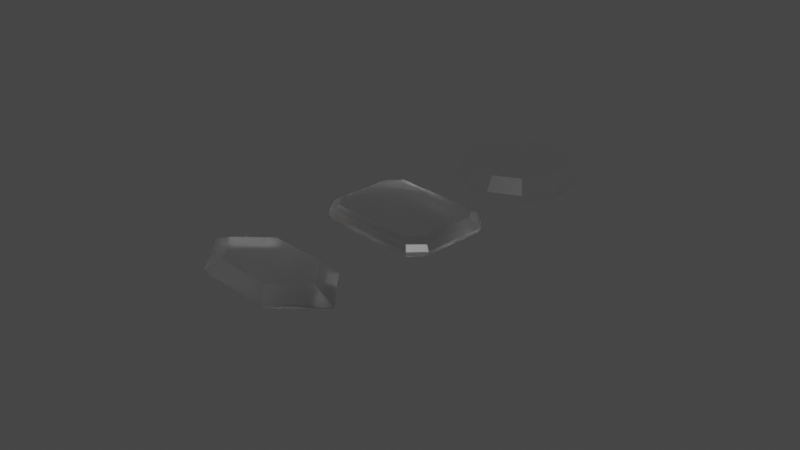 # Source: Gems.blend  (saved by Blender 2.81.16; exported with 4.5.12 LTS)
import bpy
from mathutils import Matrix  # noqa: F401  (used for matrix-valued properties, if any)

bpy.ops.wm.read_factory_settings(use_empty=True)
scene = bpy.context.scene
scene.name = 'Scene'

# ---- collections
col_collection = bpy.data.collections.new('Collection'); scene.collection.children.link(col_collection)

# ---- materials (node trees are filled in below, after node groups)
mat_material_001 = bpy.data.materials.new('Material.001')
mat_material_001.alpha_threshold = 0.0
mat_material_001.use_transparent_shadow = False
mat_material_001.diffuse_color = (0.09131, 0.8, 0.02833, 0.9)
mat_material_001.roughness = 0.5343
mat_material_001.metallic = 0.8955
mat_material_001.line_color = (0.0, 0.0, 0.0, 1.0)
mat_crystal_001 = bpy.data.materials.new('Crystal.001')
mat_crystal_001.alpha_threshold = 0.0
mat_crystal_001.use_transparent_shadow = False
mat_crystal_001.diffuse_color = (0.8, 0.006263, 0.007711, 1.0)
mat_crystal_001.roughness = 0.9075
mat_crystal_001.metallic = 1.0
mat_crystal_001.line_color = (0.0, 0.0, 0.0, 1.0)
mat_crystal_002 = bpy.data.materials.new('Crystal.002')
mat_crystal_002.alpha_threshold = 0.0
mat_crystal_002.use_transparent_shadow = False
mat_crystal_002.diffuse_color = (0.0, 0.0007013, 1.0, 0.9929)
mat_crystal_002.metallic = 0.9776
mat_crystal_002.line_color = (0.0, 0.0, 0.0, 1.0)

# ---- material node trees
mat_material_001.use_nodes = True; mat_material_001.node_tree.nodes.clear()
_N = mat_material_001.node_tree.nodes; _L = mat_material_001.node_tree.links
n0 = _N.new('ShaderNodeOutputMaterial'); n0.name = 'Material Output'; n0.location = (300, 300)
n1 = _N.new('ShaderNodeBsdfGlass'); n1.name = 'Glass BSDF'; n1.location = (10, 300)
n1.distribution = 'BECKMANN'
n1.inputs[1].default_value = 0.4
n1.inputs[2].default_value = 1.45
_L.new(n1.outputs[0], n0.inputs[0])
n0.is_active_output = True
mat_crystal_001.use_nodes = True; mat_crystal_001.node_tree.nodes.clear()
_N = mat_crystal_001.node_tree.nodes; _L = mat_crystal_001.node_tree.links
n0 = _N.new('ShaderNodeBsdfGlass'); n0.name = 'Glass BSDF'; n0.location = (10, 300)
n0.distribution = 'BECKMANN'
n0.inputs[1].default_value = 0.3301
n0.inputs[2].default_value = 0.85
n1 = _N.new('ShaderNodeOutputMaterial'); n1.name = 'Material Output'; n1.location = (300, 300)
_L.new(n0.outputs[0], n1.inputs[0])
n1.is_active_output = True
mat_crystal_002.use_nodes = True; mat_crystal_002.node_tree.nodes.clear()
_N = mat_crystal_002.node_tree.nodes; _L = mat_crystal_002.node_tree.links
n0 = _N.new('ShaderNodeOutputMaterial'); n0.name = 'Material Output'; n0.location = (300, 300)
n1 = _N.new('ShaderNodeBsdfGlass'); n1.name = 'Glass BSDF'; n1.location = (10, 300)
n1.distribution = 'BECKMANN'
n1.inputs[0].default_value = (1.0, 1.0, 1.0, 0.0)
n1.inputs[1].default_value = 0.4
n1.inputs[2].default_value = 1.45
_L.new(n1.outputs[0], n0.inputs[0])
n0.is_active_output = True

# ---- world
world_world = bpy.data.worlds.new('World'); scene.world = world_world
world_world.use_nodes = True; world_world.node_tree.nodes.clear()
_N = world_world.node_tree.nodes; _L = world_world.node_tree.links
n0 = _N.new('ShaderNodeOutputWorld'); n0.name = 'World Output'; n0.location = (300, 300)
n1 = _N.new('ShaderNodeBackground'); n1.name = 'Background'; n1.location = (10, 300)
n1.inputs[0].default_value = (0.05088, 0.05088, 0.05088, 1.0)
_L.new(n1.outputs[0], n0.inputs[0])
n0.is_active_output = True
world_world.color = (0.05088, 0.05088, 0.05088)
world_world.use_sun_shadow = False
world_world.sun_shadow_jitter_overblur = 0.0

# ---- cameras
cam_camera = bpy.data.cameras.new('Camera')
cam_camera.clip_end = 100.0
cam_camera.ortho_scale = 7.314

# ---- meshes
me_cube_001 = bpy.data.meshes.new('Cube.001')
me_cube_001.from_pydata([(0.3159, 0.6143, 0.1121), (0.3159, 0.6143, -0.1121), (0.3159, -0.6143, 0.1121), (0.3159, -0.6143, -0.1121), (-0.3159, 0.6143, 0.1121), (-0.3159, 0.6143, -0.1121), (-0.3159, -0.6143, 0.1121), (-0.3159, -0.6143, -0.1121), (-0.451, 0.4899, -0.1121), (-0.451, -0.4899, -0.1121), (0.451, 0.4899, 0.1121), (0.451, -0.4899, 0.1121), (-0.451, -0.4899, 0.1121), (-0.451, 0.4899, 0.1121), (0.451, -0.4899, -0.1121), (0.451, 0.4899, -0.1121), (0.3509, 0.6823, 0.06227), (0.3686, 0.7167, 0.0), (0.3509, 0.6823, -0.06227), (-0.3509, -0.6823, -0.06227), (-0.3686, -0.7167, 0.0), (-0.3509, -0.6823, 0.06227), (0.3509, -0.6823, 0.06227), (0.3686, -0.7167, 0.0), (0.3509, -0.6823, -0.06227), (-0.3509, 0.6823, 0.06227), (-0.3686, 0.7167, 0.0), (-0.3509, 0.6823, -0.06227), (0.5009, 0.5442, 0.06227), (0.5262, 0.5716, 0.0), (0.5009, 0.5442, -0.06227), (0.5009, -0.5442, 0.06227), (0.5262, -0.5716, 0.0), (0.5009, -0.5442, -0.06227), (-0.5009, -0.5442, 0.06227), (-0.5262, -0.5716, 0.0), (-0.5009, -0.5442, -0.06227), (-0.5009, 0.5442, 0.06227), (-0.5262, 0.5716, 0.0), (-0.5009, 0.5442, -0.06227)], [], [(11, 12, 6, 2), (22, 2, 6, 21), (37, 13, 4, 25), (9, 14, 3, 7), (31, 11, 2, 22), (25, 4, 0, 16), (16, 0, 10, 28), (28, 10, 11, 31), (5, 1, 15, 8), (8, 15, 14, 9), (21, 6, 12, 34), (34, 12, 13, 37), (0, 4, 13, 10), (10, 13, 12, 11), (9, 36, 39, 8), (36, 35, 38, 39), (35, 34, 37, 38), (7, 19, 36, 9), (19, 20, 35, 36), (20, 21, 34, 35), (15, 30, 33, 14), (30, 29, 32, 33), (29, 28, 31, 32), (1, 18, 30, 15), (18, 17, 29, 30), (17, 16, 28, 29), (5, 27, 18, 1), (27, 26, 17, 18), (26, 25, 16, 17), (14, 33, 24, 3), (33, 32, 23, 24), (32, 31, 22, 23), (8, 39, 27, 5), (39, 38, 26, 27), (38, 37, 25, 26), (3, 24, 19, 7), (24, 23, 20, 19), (23, 22, 21, 20)])
_uv = me_cube_001.uv_layers.new(name='UVMap')
_uv.uv.foreach_set('vector', [0.625, 0.6667, 0.875, 0.6667, 0.875, 0.75, 0.625, 0.75, 0.5625, 0.75, 0.625, 0.75, 0.625, 1.0, 0.5625, 1.0, 0.5625, 0.1667, 0.625, 0.1667, 0.625, 0.25, 0.5625, 0.25, 0.125, 0.6667, 0.375, 0.6667, 0.375, 0.75, 0.125, 0.75, 0.5625, 0.6667, 0.625, 0.6667, 0.625, 0.75, 0.5625, 0.75, 0.5625, 0.25, 0.625, 0.25, 0.625, 0.5, 0.5625, 0.5, 0.5625, 0.5, 0.625, 0.5, 0.625, 0.5833, 0.5625, 0.5833, 0.5625, 0.5833, 0.625, 0.5833, 0.625, 0.6667, 0.5625, 0.6667, 0.125, 0.5, 0.375, 0.5, 0.375, 0.5833, 0.125, 0.5833, 0.125, 0.5833, 0.375, 0.5833, 0.375, 0.6667, 0.125, 0.6667, 0.5625, 0.0, 0.625, 0.0, 0.625, 0.08333, 0.5625, 0.08333, 0.5625, 0.08333, 0.625, 0.08333, 0.625, 0.1667, 0.5625, 0.1667, 0.625, 0.5, 0.875, 0.5, 0.875, 0.5833, 0.625, 0.5833, 0.625, 0.5833, 0.875, 0.5833, 0.875, 0.6667, 0.625, 0.6667, 0.375, 0.08333, 0.4375, 0.08333, 0.4375, 0.1667, 0.375, 0.1667, 0.4375, 0.08333, 0.5, 0.08333, 0.5, 0.1667, 0.4375, 0.1667, 0.5, 0.08333, 0.5625, 0.08333, 0.5625, 0.1667, 0.5, 0.1667, 0.375, 0.0, 0.4375, 0.0, 0.4375, 0.08333, 0.375, 0.08333, 0.4375, 0.0, 0.5, 0.0, 0.5, 0.08333, 0.4375, 0.08333, 0.5, 0.0, 0.5625, 0.0, 0.5625, 0.08333, 0.5, 0.08333, 0.375, 0.5833, 0.4375, 0.5833, 0.4375, 0.6667, 0.375, 0.6667, 0.4375, 0.5833, 0.5, 0.5833, 0.5, 0.6667, 0.4375, 0.6667, 0.5, 0.5833, 0.5625, 0.5833, 0.5625, 0.6667, 0.5, 0.6667, 0.375, 0.5, 0.4375, 0.5, 0.4375, 0.5833, 0.375, 0.5833, 0.4375, 0.5, 0.5, 0.5, 0.5, 0.5833, 0.4375, 0.5833, 0.5, 0.5, 0.5625, 0.5, 0.5625, 0.5833, 0.5, 0.5833, 0.375, 0.25, 0.4375, 0.25, 0.4375, 0.5, 0.375, 0.5, 0.4375, 0.25, 0.5, 0.25, 0.5, 0.5, 0.4375, 0.5, 0.5, 0.25, 0.5625, 0.25, 0.5625, 0.5, 0.5, 0.5, 0.375, 0.6667, 0.4375, 0.6667, 0.4375, 0.75, 0.375, 0.75, 0.4375, 0.6667, 0.5, 0.6667, 0.5, 0.75, 0.4375, 0.75, 0.5, 0.6667, 0.5625, 0.6667, 0.5625, 0.75, 0.5, 0.75, 0.375, 0.1667, 0.4375, 0.1667, 0.4375, 0.25, 0.375, 0.25, 0.4375, 0.1667, 0.5, 0.1667, 0.5, 0.25, 0.4375, 0.25, 0.5, 0.1667, 0.5625, 0.1667, 0.5625, 0.25, 0.5, 0.25, 0.375, 0.75, 0.4375, 0.75, 0.4375, 1.0, 0.375, 1.0, 0.4375, 0.75, 0.5, 0.75, 0.5, 1.0, 0.4375, 1.0, 0.5, 0.75, 0.5625, 0.75, 0.5625, 1.0, 0.5, 1.0])
me_cube_001.materials.append(mat_material_001)
me_cube_001.use_remesh_preserve_volume = False
me_cube_001.use_remesh_preserve_attributes = False
me_cube_001.use_mirror_vertex_groups = False
me_cube_001.update()
me_cube_003 = bpy.data.meshes.new('Cube.003')
me_cube_003.from_pydata([(0.8426, 0.8426, 0.304), (0.8426, 0.8426, -0.304), (0.8426, -0.8426, 0.304), (0.8426, -0.8426, -0.304), (-0.8426, 0.8426, 0.304), (-0.8426, 0.8426, -0.304), (-0.8426, -0.8426, 0.304), (-0.8426, -0.8426, -0.304), (-1.138, 0.2809, -0.304), (-1.138, -0.2809, -0.304), (1.138, 0.2809, 0.304), (1.138, -0.2809, 0.304), (-1.138, -0.2809, 0.304), (-1.138, 0.2809, 0.304), (1.138, -0.2809, -0.304), (1.138, 0.2809, -0.304), (0.2809, 1.169, -0.304), (-0.2809, 1.169, -0.304), (0.2809, -1.169, 0.304), (-0.2809, -1.169, 0.304), (-0.2809, -1.169, -0.304), (0.2809, -1.169, -0.304), (-0.2809, 1.169, 0.304), (0.2809, 1.169, 0.304), (0.2809, 0.2809, -0.304), (-0.2809, 0.2809, -0.304), (0.2809, -0.2809, -0.304), (-0.2809, -0.2809, -0.304), (-0.2809, 0.2809, 0.304), (0.2809, 0.2809, 0.304), (-0.2809, -0.2809, 0.304), (0.2809, -0.2809, 0.304), (1.0, 1.0, 0.0), (-1.0, -1.0, 0.0), (1.0, -1.0, 0.0), (-1.0, 1.0, 0.0), (1.35, 0.3333, 0.0), (1.35, -0.3333, 0.0), (-1.35, -0.3333, 0.0), (-1.35, 0.3333, 0.0), (-0.3333, 1.387, 0.0), (0.3333, 1.387, 0.0), (0.3333, -1.387, 0.0), (-0.3333, -1.387, 0.0)], [], [(30, 12, 6, 19), (43, 19, 6, 33), (39, 13, 4, 35), (26, 14, 3, 21), (37, 11, 2, 34), (41, 23, 0, 32), (32, 0, 10, 36), (36, 10, 11, 37), (16, 1, 15, 24), (24, 15, 14, 26), (33, 6, 12, 38), (38, 12, 13, 39), (22, 4, 13, 28), (28, 13, 12, 30), (10, 29, 31, 11), (29, 28, 30, 31), (0, 23, 29, 10), (23, 22, 28, 29), (8, 25, 27, 9), (25, 24, 26, 27), (5, 17, 25, 8), (17, 16, 24, 25), (35, 4, 22, 40), (40, 22, 23, 41), (9, 27, 20, 7), (27, 26, 21, 20), (34, 2, 18, 42), (42, 18, 19, 43), (11, 31, 18, 2), (31, 30, 19, 18), (21, 42, 43, 20), (3, 34, 42, 21), (17, 40, 41, 16), (5, 35, 40, 17), (9, 38, 39, 8), (7, 33, 38, 9), (15, 36, 37, 14), (1, 32, 36, 15), (16, 41, 32, 1), (14, 37, 34, 3), (8, 39, 35, 5), (20, 43, 33, 7)])
_uv = me_cube_003.uv_layers.new(name='UVMap')
_uv.uv.foreach_set('vector', [0.7917, 0.6667, 0.875, 0.6667, 0.875, 0.75, 0.7917, 0.75, 0.5, 0.9167, 0.625, 0.9167, 0.625, 1.0, 0.5, 1.0, 0.5, 0.1667, 0.625, 0.1667, 0.625, 0.25, 0.5, 0.25, 0.2917, 0.6667, 0.375, 0.6667, 0.375, 0.75, 0.2917, 0.75, 0.5, 0.6667, 0.625, 0.6667, 0.625, 0.75, 0.5, 0.75, 0.5, 0.4167, 0.625, 0.4167, 0.625, 0.5, 0.5, 0.5, 0.5, 0.5, 0.625, 0.5, 0.625, 0.5833, 0.5, 0.5833, 0.5, 0.5833, 0.625, 0.5833, 0.625, 0.6667, 0.5, 0.6667, 0.2917, 0.5, 0.375, 0.5, 0.375, 0.5833, 0.2917, 0.5833, 0.2917, 0.5833, 0.375, 0.5833, 0.375, 0.6667, 0.2917, 0.6667, 0.5, 0.0, 0.625, 0.0, 0.625, 0.08333, 0.5, 0.08333, 0.5, 0.08333, 0.625, 0.08333, 0.625, 0.1667, 0.5, 0.1667, 0.7917, 0.5, 0.875, 0.5, 0.875, 0.5833, 0.7917, 0.5833, 0.7917, 0.5833, 0.875, 0.5833, 0.875, 0.6667, 0.7917, 0.6667, 0.625, 0.5833, 0.7083, 0.5833, 0.7083, 0.6667, 0.625, 0.6667, 0.7083, 0.5833, 0.7917, 0.5833, 0.7917, 0.6667, 0.7083, 0.6667, 0.625, 0.5, 0.7083, 0.5, 0.7083, 0.5833, 0.625, 0.5833, 0.7083, 0.5, 0.7917, 0.5, 0.7917, 0.5833, 0.7083, 0.5833, 0.125, 0.5833, 0.2083, 0.5833, 0.2083, 0.6667, 0.125, 0.6667, 0.2083, 0.5833, 0.2917, 0.5833, 0.2917, 0.6667, 0.2083, 0.6667, 0.125, 0.5, 0.2083, 0.5, 0.2083, 0.5833, 0.125, 0.5833, 0.2083, 0.5, 0.2917, 0.5, 0.2917, 0.5833, 0.2083, 0.5833, 0.5, 0.25, 0.625, 0.25, 0.625, 0.3333, 0.5, 0.3333, 0.5, 0.3333, 0.625, 0.3333, 0.625, 0.4167, 0.5, 0.4167, 0.125, 0.6667, 0.2083, 0.6667, 0.2083, 0.75, 0.125, 0.75, 0.2083, 0.6667, 0.2917, 0.6667, 0.2917, 0.75, 0.2083, 0.75, 0.5, 0.75, 0.625, 0.75, 0.625, 0.8333, 0.5, 0.8333, 0.5, 0.8333, 0.625, 0.8333, 0.625, 0.9167, 0.5, 0.9167, 0.625, 0.6667, 0.7083, 0.6667, 0.7083, 0.75, 0.625, 0.75, 0.7083, 0.6667, 0.7917, 0.6667, 0.7917, 0.75, 0.7083, 0.75, 0.375, 0.8333, 0.5, 0.8333, 0.5, 0.9167, 0.375, 0.9167, 0.375, 0.75, 0.5, 0.75, 0.5, 0.8333, 0.375, 0.8333, 0.375, 0.3333, 0.5, 0.3333, 0.5, 0.4167, 0.375, 0.4167, 0.375, 0.25, 0.5, 0.25, 0.5, 0.3333, 0.375, 0.3333, 0.375, 0.08333, 0.5, 0.08333, 0.5, 0.1667, 0.375, 0.1667, 0.375, 0.0, 0.5, 0.0, 0.5, 0.08333, 0.375, 0.08333, 0.375, 0.5833, 0.5, 0.5833, 0.5, 0.6667, 0.375, 0.6667, 0.375, 0.5, 0.5, 0.5, 0.5, 0.5833, 0.375, 0.5833, 0.375, 0.4167, 0.5, 0.4167, 0.5, 0.5, 0.375, 0.5, 0.375, 0.6667, 0.5, 0.6667, 0.5, 0.75, 0.375, 0.75, 0.375, 0.1667, 0.5, 0.1667, 0.5, 0.25, 0.375, 0.25, 0.375, 0.9167, 0.5, 0.9167, 0.5, 1.0, 0.375, 1.0])
me_cube_003.materials.append(mat_crystal_001)
me_cube_003.use_remesh_preserve_volume = False
me_cube_003.use_remesh_preserve_attributes = False
me_cube_003.use_mirror_vertex_groups = False
me_cube_003.update()
me_cube_002 = bpy.data.meshes.new('Cube.002')
me_cube_002.from_pydata([(0.5156, 0.5156, 0.2096), (0.5156, 0.5156, -0.2096), (0.5156, -0.5156, 0.2096), (0.5156, -0.5156, -0.2096), (-0.5156, 0.5156, 0.2096), (-0.5156, 0.5156, -0.2096), (-0.5156, -0.5156, 0.2096), (-0.5156, -0.5156, -0.2096), (0.7252, 0.7252, 0.0), (-0.7252, -0.7252, 0.0), (0.7252, -0.7252, 0.0), (-0.7252, 0.7252, 0.0), (-2.839e-09, 1.04, -0.2096), (-2.839e-09, -1.04, 0.2096), (-2.839e-09, -1.04, -0.2096), (-2.839e-09, 1.04, 0.2096), (0.0, 1.463, 0.0), (0.0, -1.463, 0.0)], [], [(15, 4, 6, 13), (17, 13, 6, 9), (9, 6, 4, 11), (12, 1, 3, 14), (8, 0, 2, 10), (16, 15, 0, 8), (12, 16, 8, 1), (1, 8, 10, 3), (7, 9, 11, 5), (14, 17, 9, 7), (3, 10, 17, 14), (5, 11, 16, 12), (11, 4, 15, 16), (5, 12, 14, 7), (10, 2, 13, 17), (0, 15, 13, 2)])
_uv = me_cube_002.uv_layers.new(name='UVMap')
_uv.uv.foreach_set('vector', [0.75, 0.5, 0.875, 0.5, 0.875, 0.75, 0.75, 0.75, 0.5, 0.875, 0.625, 0.875, 0.625, 1.0, 0.5, 1.0, 0.5, 0.0, 0.625, 0.0, 0.625, 0.25, 0.5, 0.25, 0.25, 0.5, 0.375, 0.5, 0.375, 0.75, 0.25, 0.75, 0.5, 0.5, 0.625, 0.5, 0.625, 0.75, 0.5, 0.75, 0.5, 0.375, 0.625, 0.375, 0.625, 0.5, 0.5, 0.5, 0.375, 0.375, 0.5, 0.375, 0.5, 0.5, 0.375, 0.5, 0.375, 0.5, 0.5, 0.5, 0.5, 0.75, 0.375, 0.75, 0.375, 0.0, 0.5, 0.0, 0.5, 0.25, 0.375, 0.25, 0.375, 0.875, 0.5, 0.875, 0.5, 1.0, 0.375, 1.0, 0.375, 0.75, 0.5, 0.75, 0.5, 0.875, 0.375, 0.875, 0.375, 0.25, 0.5, 0.25, 0.5, 0.375, 0.375, 0.375, 0.5, 0.25, 0.625, 0.25, 0.625, 0.375, 0.5, 0.375, 0.125, 0.5, 0.25, 0.5, 0.25, 0.75, 0.125, 0.75, 0.5, 0.75, 0.625, 0.75, 0.625, 0.875, 0.5, 0.875, 0.625, 0.5, 0.75, 0.5, 0.75, 0.75, 0.625, 0.75])
me_cube_002.materials.append(mat_crystal_002)
me_cube_002.use_remesh_preserve_volume = False
me_cube_002.use_remesh_preserve_attributes = False
me_cube_002.use_mirror_vertex_groups = False
me_cube_002.update()

# ---- objects
ob_camera = bpy.data.objects.new('Camera', cam_camera)
ob_gem_emr = bpy.data.objects.new('Gem_Emr', me_cube_001)
ob_gem_rub = bpy.data.objects.new('Gem_Rub', me_cube_003)
ob_gem_saph = bpy.data.objects.new('Gem_Saph', me_cube_002)

# ---- transforms, parenting, visibility, modifiers, constraints
ob_camera.location = (7.359, -6.926, 4.958)
ob_camera.rotation_euler = (1.109, 0.0, 0.8149)
ob_camera.lock_rotations_4d = False
ob_camera.empty_display_type = 'ARROWS'
ob_camera.color = (0.0, 0.0, 0.0, 0.0)
ob_camera.display_type = 'WIRE'
ob_camera.lineart.crease_threshold = 0.0
ob_gem_emr.location = (0.0, 0.07605, 0.0)
ob_gem_emr.rotation_euler = (0.0, -0.0, -1.571)
ob_gem_emr.lock_rotations_4d = False
ob_gem_emr.empty_display_type = 'ARROWS'
ob_gem_emr.lineart.crease_threshold = 0.0
ob_gem_rub.location = (0.0, 1.809, 0.0)
ob_gem_rub.scale = (0.4919, 0.4919, 0.4919)
ob_gem_rub.lock_rotations_4d = False
ob_gem_rub.empty_display_type = 'ARROWS'
ob_gem_rub.lineart.crease_threshold = 0.0
ob_gem_saph.location = (0.0, -1.626, 0.0)
ob_gem_saph.rotation_euler = (0.0, -0.0, -1.571)
ob_gem_saph.scale = (0.6144, 0.6144, 0.6144)
ob_gem_saph.lock_rotations_4d = False
ob_gem_saph.empty_display_type = 'ARROWS'
ob_gem_saph.lineart.crease_threshold = 0.0

# ---- collection membership
col_collection.objects.link(ob_camera)
col_collection.objects.link(ob_gem_emr)
col_collection.objects.link(ob_gem_rub)
col_collection.objects.link(ob_gem_saph)

# ---- scene / render settings (as saved in the file)
scene.camera = ob_camera
scene.frame_start = 1; scene.frame_end = 250; scene.frame_set(1)
scene.render.engine = 'BLENDER_EEVEE_NEXT'
scene.cycles.use_denoising = False
scene.cycles.samples = 128
scene.cycles.sampling_pattern = 'TABULATED_SOBOL'
scene.cycles.use_adaptive_sampling = False
scene.cycles.use_light_tree = False
scene.view_settings.view_transform = 'Filmic'
bpy.context.view_layer.update()

# ---- added for rendering (the .blend has no usable light): sun
light_auto_sun = bpy.data.lights.new('AutoSun', 'SUN')
light_auto_sun.energy = 3.0
light_auto_sun.angle = 0.0523599
ob_auto_sun = bpy.data.objects.new('AutoSun', light_auto_sun)
scene.collection.objects.link(ob_auto_sun)
ob_auto_sun.rotation_euler = (0.872665, 0.174533, 0.523599)
bpy.context.view_layer.update()
